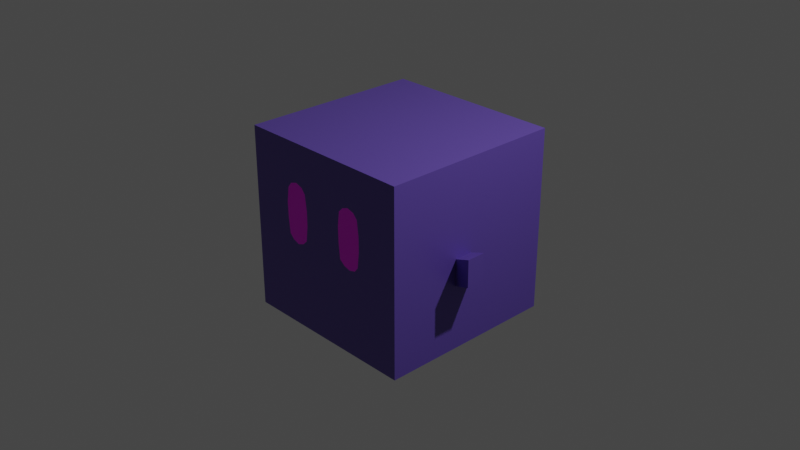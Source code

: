 # Source: cube_minion.blend  (saved by Blender 2.82.7; exported with 4.5.12 LTS)
import bpy
from mathutils import Matrix  # noqa: F401  (used for matrix-valued properties, if any)

bpy.ops.wm.read_factory_settings(use_empty=True)
scene = bpy.context.scene
scene.name = 'Scene'

# ---- collections
col_collection = bpy.data.collections.new('Collection'); scene.collection.children.link(col_collection)

# ---- images (referenced by path relative to the original .blend; pixels are not part of the script)
import os
ASSET_DIR = os.environ.get("B2B_ASSET_DIR", "")  # directory of the original .blend (textures are referenced by path, not embedded)
HERE = os.path.dirname(os.path.abspath(__file__))  # packed textures are extracted next to this script under _unpacked/

def load_image(name, relpath, width, height, colorspace="sRGB"):
    """Load a texture the original file referenced (path relative to the .blend, or extracted next to this script)."""
    p = next((c for c in (os.path.join(HERE, relpath), os.path.join(ASSET_DIR, relpath)) if relpath and os.path.exists(c)), "")
    if p:
        img = bpy.data.images.load(p, check_existing=True)
        img.name = name
    else:  # same state as the original file: an image datablock whose file is absent (Cycles renders it pink)
        img = bpy.data.images.new(name, width, height)
        img.source = "FILE"
        img.filepath = "//" + (relpath or name)
    img.colorspace_settings.name = colorspace
    return img
img_bodycolor = load_image('bodycolor', '_unpacked/bodycolor.0ded88fd.png', 1024, 1024, 'sRGB')
img_eyecolor = load_image('eyecolor', '', 1024, 1024, 'sRGB')

# ---- materials (node trees are filled in below, after node groups)
mat_material = bpy.data.materials.new('Material')
mat_material.alpha_threshold = 0.0
mat_material.use_transparent_shadow = False
mat_material.line_color = (0.0, 0.0, 0.0, 1.0)
mat_material_001 = bpy.data.materials.new('Material.001')
mat_material_001.use_transparent_shadow = False

# ---- material node trees
mat_material.use_nodes = True; mat_material.node_tree.nodes.clear()
_N = mat_material.node_tree.nodes; _L = mat_material.node_tree.links
n0 = _N.new('ShaderNodeOutputMaterial'); n0.name = 'Material Output'; n0.location = (300, 300)
n1 = _N.new('ShaderNodeBsdfPrincipled'); n1.name = 'Principled BSDF'; n1.location = (10, 300)
n1.distribution = 'GGX'
n1.subsurface_method = 'BURLEY'
n1.inputs[2].default_value = 0.4
n1.inputs[3].default_value = 1.45
n1.inputs[27].default_value = (0.0, 0.0, 0.0, 1.0)
n1.inputs[28].default_value = 1.0
n2 = _N.new('ShaderNodeTexImage'); n2.name = 'Image Texture'; n2.location = (-280, 275)
n2.image = img_bodycolor
_L.new(n1.outputs[0], n0.inputs[0])
_L.new(n2.outputs[0], n1.inputs[0])
n0.is_active_output = True
mat_material_001.use_nodes = True; mat_material_001.node_tree.nodes.clear()
_N = mat_material_001.node_tree.nodes; _L = mat_material_001.node_tree.links
n0 = _N.new('ShaderNodeOutputMaterial'); n0.name = 'Material Output'; n0.location = (300, 300)
n1 = _N.new('ShaderNodeBsdfPrincipled'); n1.name = 'Principled BSDF'; n1.location = (10, 300)
n1.distribution = 'GGX'
n1.subsurface_method = 'BURLEY'
n1.inputs[3].default_value = 1.45
n1.inputs[27].default_value = (0.0, 0.0, 0.0, 1.0)
n1.inputs[28].default_value = 1.0
n2 = _N.new('ShaderNodeTexImage'); n2.name = 'Image Texture'; n2.location = (-280, 275)
n2.image = img_eyecolor
_L.new(n1.outputs[0], n0.inputs[0])
_L.new(n2.outputs[0], n1.inputs[0])
n0.is_active_output = True

# ---- world
world_world = bpy.data.worlds.new('World'); scene.world = world_world
world_world.use_nodes = True; world_world.node_tree.nodes.clear()
_N = world_world.node_tree.nodes; _L = world_world.node_tree.links
n0 = _N.new('ShaderNodeOutputWorld'); n0.name = 'World Output'; n0.location = (300, 300)
n1 = _N.new('ShaderNodeBackground'); n1.name = 'Background'; n1.location = (10, 300)
n1.inputs[0].default_value = (0.05088, 0.05088, 0.05088, 1.0)
_L.new(n1.outputs[0], n0.inputs[0])
n0.is_active_output = True
world_world.color = (0.05088, 0.05088, 0.05088)
world_world.use_sun_shadow = False
world_world.sun_shadow_jitter_overblur = 0.0

# ---- cameras
cam_camera = bpy.data.cameras.new('Camera')
cam_camera.clip_end = 100.0
cam_camera.ortho_scale = 7.314

# ---- lights
light_light = bpy.data.lights.new('Light', 'POINT')
light_light.transmission_factor = 0.0
light_light.energy = 1000.0
light_light.shadow_soft_size = 0.1
light_light.shadow_maximum_resolution = 0.006
light_light.use_absolute_resolution = True

# ---- meshes
me_cube = bpy.data.meshes.new('Cube')
me_cube.from_pydata([(1.0, 1.0, 1.0), (1.0, 1.0, -1.0), (1.0, -1.0, 1.0), (1.0, -1.0, -1.0), (-1.0, 1.0, 1.0), (-1.0, 1.0, -1.0), (-1.0, -1.0, 1.0), (-1.0, -1.0, -1.0), (1.0, 1.0, 0.0), (1.0, -0.5, -1.0), (1.0, -1.0, 0.0), (0.9978, 1.0, -0.2934), (0.9978, -1.0, -0.2934), (1.0, -0.5, 1.0), (0.0, 1.0, 0.0), (0.0, -1.0, 0.0), (-0.002198, -1.0, -0.2934), (-0.002198, 1.0, -0.2934), (1.0, 0.5, 1.0), (0.2046, 1.0, 0.0), (0.2024, 1.0, -0.2934), (0.2046, -1.0, 0.0), (0.2024, -1.0, -0.2934), (0.09874, -1.319, 0.1783), (0.09655, -1.319, -0.1151), (0.3033, -1.319, 0.1783), (0.3011, -1.319, -0.1151), (0.0, 1.0, 0.0), (-0.002198, 1.0, -0.2934), (0.2046, 1.0, 0.0), (0.2024, 1.0, -0.2934), (0.1339, 1.284, 0.1496), (0.1317, 1.284, -0.1438), (0.3385, 1.284, 0.1496), (0.3363, 1.284, -0.1438), (1.0, 0.5, -1.0), (1.0, -0.5, 0.0), (1.0, 0.5, 0.0), (1.0, -0.25, 0.0), (1.0, 0.25, 0.0), (1.0, -0.5, 0.5), (1.0, 0.5, 0.5), (1.0, -0.25, 0.5), (1.0, 0.25, 0.5), (1.0, -0.3015, -0.04945), (1.0, -0.3768, -0.07693), (1.0, -0.4503, -0.04945), (1.0, -0.2942, 0.5568), (1.0, -0.375, 0.5843), (1.0, -0.4558, 0.5586), (1.0, 0.4503, 0.5549), (1.0, 0.3713, 0.5769), (1.0, 0.2997, 0.5495), (1.0, 0.4576, -0.05129), (1.0, 0.3842, -0.0696), (1.0, 0.3125, -0.04945), (1.0, -0.522, 0.337), (1.0, -0.5183, 0.1703), (1.0, -0.228, 0.3315), (1.0, -0.228, 0.1703), (1.0, 0.2299, 0.337), (1.0, 0.2335, 0.1722), (1.0, 0.5201, 0.3315), (1.0, 0.5201, 0.1722)], [], [(6, 4, 5, 7), (9, 36, 57, 56, 40, 13, 2, 10, 12, 3), (20, 19, 8, 11), (9, 3, 7, 5, 1, 35), (43, 42, 58, 59, 38, 39, 61, 60), (18, 13, 40, 49, 48, 47, 42, 43, 52, 51, 50, 41), (16, 15, 21, 10, 2, 6, 7, 3, 12, 22), (16, 22, 26, 24), (11, 8, 0, 18, 41, 62, 63, 37, 35, 1), (12, 10, 21, 22), (4, 0, 8, 19, 14, 17, 20, 11, 1, 5), (17, 14, 27, 28), (26, 25, 23, 24), (22, 21, 25, 26), (21, 15, 23, 25), (15, 16, 24, 23), (30, 28, 32, 34), (14, 19, 29, 27), (19, 20, 30, 29), (20, 17, 28, 30), (32, 31, 33, 34), (28, 27, 31, 32), (29, 30, 34, 33), (27, 29, 33, 31), (6, 2, 13, 18, 0, 4), (39, 38, 44, 45, 46, 36, 9, 35, 37, 53, 54, 55), (37, 63, 62, 41, 50, 51, 52, 43, 60, 61, 39, 55, 54, 53), (38, 59, 58, 42, 47, 48, 49, 40, 56, 57, 36, 46, 45, 44)])
me_cube.polygons.foreach_set('material_index', [0, 0, 0, 0, 0, 0, 0, 0, 0, 0, 0, 0, 0, 0, 0, 0, 0, 0, 0, 0, 0, 0, 0, 0, 0, 0, 1, 1])
_uv = me_cube.uv_layers.new(name='UVMap')
_uv.uv.foreach_set('vector', [0.625, 0.0, 0.625, 0.25, 0.375, 0.25, 0.375, 0.0, 0.375, 0.6875, 0.5, 0.6875, 0.5208, 0.6875, 0.5417, 0.6875, 0.5625, 0.6875, 0.625, 0.6875, 0.625, 0.75, 0.5, 0.75, 0.4375, 0.75, 0.375, 0.75, 0.4375, 0.4375, 0.5, 0.4375, 0.5, 0.5, 0.4375, 0.5, 0.375, 0.6875, 0.375, 0.75, 0.125, 0.75, 0.125, 0.5, 0.375, 0.5, 0.375, 0.5625, 0.5625, 0.5938, 0.5625, 0.6562, 0.5417, 0.6562, 0.5208, 0.6562, 0.5, 0.6562, 0.5, 0.5938, 0.5208, 0.5938, 0.5417, 0.5938, 0.625, 0.5625, 0.625, 0.6875, 0.5625, 0.6875, 0.5625, 0.6797, 0.5625, 0.6719, 0.5625, 0.6641, 0.5625, 0.6562, 0.5625, 0.5938, 0.5625, 0.5859, 0.5625, 0.5781, 0.5625, 0.5703, 0.5625, 0.5625, 0.4375, 0.875, 0.5, 0.875, 0.5, 0.8125, 0.5, 0.75, 0.625, 0.75, 0.625, 1.0, 0.375, 1.0, 0.375, 0.75, 0.4375, 0.75, 0.4375, 0.8125, 0.4375, 0.875, 0.4375, 0.8125, 0.4375, 0.8125, 0.4375, 0.875, 0.4375, 0.5, 0.5, 0.5, 0.625, 0.5, 0.625, 0.5625, 0.5625, 0.5625, 0.5417, 0.5625, 0.5208, 0.5625, 0.5, 0.5625, 0.375, 0.5625, 0.375, 0.5, 0.4375, 0.75, 0.5, 0.75, 0.5, 0.8125, 0.4375, 0.8125, 0.625, 0.25, 0.625, 0.5, 0.5, 0.5, 0.5, 0.4375, 0.5, 0.375, 0.4375, 0.375, 0.4375, 0.4375, 0.4375, 0.5, 0.375, 0.5, 0.375, 0.25, 0.4375, 0.375, 0.5, 0.375, 0.5, 0.375, 0.4375, 0.375, 0.4375, 0.8125, 0.5, 0.8125, 0.5, 0.875, 0.4375, 0.875, 0.4375, 0.8125, 0.5, 0.8125, 0.5, 0.8125, 0.4375, 0.8125, 0.5, 0.8125, 0.5, 0.875, 0.5, 0.875, 0.5, 0.8125, 0.5, 0.875, 0.4375, 0.875, 0.4375, 0.875, 0.5, 0.875, 0.4375, 0.4375, 0.4375, 0.375, 0.4375, 0.375, 0.4375, 0.4375, 0.5, 0.375, 0.5, 0.4375, 0.5, 0.4375, 0.5, 0.375, 0.5, 0.4375, 0.4375, 0.4375, 0.4375, 0.4375, 0.5, 0.4375, 0.4375, 0.4375, 0.4375, 0.375, 0.4375, 0.375, 0.4375, 0.4375, 0.4375, 0.375, 0.5, 0.375, 0.5, 0.4375, 0.4375, 0.4375, 0.4375, 0.375, 0.5, 0.375, 0.5, 0.375, 0.4375, 0.375, 0.5, 0.4375, 0.4375, 0.4375, 0.4375, 0.4375, 0.5, 0.4375, 0.5, 0.375, 0.5, 0.4375, 0.5, 0.4375, 0.5, 0.375, 0.875, 0.75, 0.625, 0.75, 0.625, 0.6875, 0.625, 0.5625, 0.625, 0.5, 0.875, 0.5, 0.5, 0.5938, 0.5, 0.6562, 0.5, 0.6641, 0.5, 0.6719, 0.5, 0.6797, 0.5, 0.6875, 0.375, 0.6875, 0.375, 0.5625, 0.5, 0.5625, 0.5, 0.5703, 0.5, 0.5781, 0.5, 0.5859, 0.5, 0.5625, 0.5208, 0.5625, 0.5417, 0.5625, 0.5625, 0.5625, 0.5625, 0.5703, 0.5625, 0.5781, 0.5625, 0.5859, 0.5625, 0.5938, 0.5417, 0.5938, 0.5208, 0.5938, 0.5, 0.5938, 0.5, 0.5859, 0.5, 0.5781, 0.5, 0.5703, 0.5, 0.6562, 0.5208, 0.6562, 0.5417, 0.6562, 0.5625, 0.6562, 0.5625, 0.6641, 0.5625, 0.6719, 0.5625, 0.6797, 0.5625, 0.6875, 0.5417, 0.6875, 0.5208, 0.6875, 0.5, 0.6875, 0.5, 0.6797, 0.5, 0.6719, 0.5, 0.6641])
me_cube.materials.append(mat_material)
me_cube.materials.append(mat_material_001)
me_cube.use_remesh_preserve_volume = False
me_cube.use_remesh_preserve_attributes = False
me_cube.use_mirror_vertex_groups = False
me_cube.update()

# ---- objects
ob_cube = bpy.data.objects.new('Cube', me_cube)
ob_light = bpy.data.objects.new('Light', light_light)
ob_camera = bpy.data.objects.new('Camera', cam_camera)

# ---- transforms, parenting, visibility, modifiers, constraints
ob_cube.location = (0.0, 0.0, 0.0)
ob_cube.rotation_euler = (0.0, -0.0, -1.571)
ob_cube.lock_rotations_4d = False
ob_cube.empty_display_type = 'ARROWS'
ob_cube.lineart.crease_threshold = 0.0
ob_light.location = (4.076, 1.005, 5.904)
ob_light.rotation_euler = (0.6503, 0.05522, 1.866)
ob_light.lock_rotations_4d = False
ob_light.empty_display_type = 'ARROWS'
ob_light.color = (0.0, 0.0, 0.0, 0.0)
ob_light.lineart.crease_threshold = 0.0
ob_camera.location = (7.359, -6.926, 4.958)
ob_camera.rotation_euler = (1.109, 0.0, 0.8149)
ob_camera.lock_rotations_4d = False
ob_camera.empty_display_type = 'ARROWS'
ob_camera.color = (0.0, 0.0, 0.0, 0.0)
ob_camera.display_type = 'WIRE'
ob_camera.lineart.crease_threshold = 0.0

# ---- collection membership
col_collection.objects.link(ob_cube)
col_collection.objects.link(ob_light)
col_collection.objects.link(ob_camera)

# ---- scene / render settings (as saved in the file)
scene.camera = ob_camera
scene.frame_start = 1; scene.frame_end = 250; scene.frame_set(167)
scene.render.engine = 'BLENDER_EEVEE_NEXT'
scene.cycles.use_denoising = False
scene.cycles.samples = 128
scene.cycles.sampling_pattern = 'TABULATED_SOBOL'
scene.cycles.use_adaptive_sampling = False
scene.cycles.use_light_tree = False
scene.view_settings.view_transform = 'Filmic'
bpy.context.view_layer.update()
